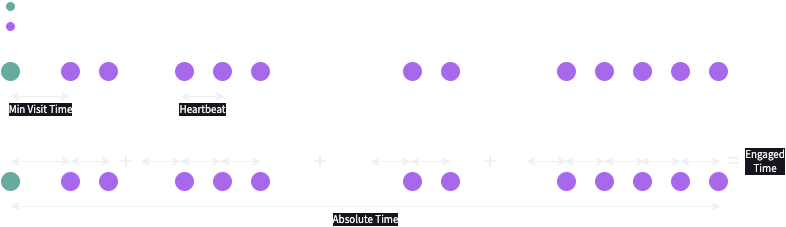

The diagram above was exported from draw.io. Its source (the exported page's mxGraphModel, read from the mxfile embedded in the PNG):
<mxGraphModel dx="1434" dy="769" grid="1" gridSize="10" guides="1" tooltips="1" connect="1" arrows="1" fold="1" page="1" pageScale="1" pageWidth="827" pageHeight="1169" math="0" shadow="0">
  <root>
    <mxCell id="0" />
    <mxCell id="1" parent="0" />
    <mxCell id="W6x9wpp-BcxmlbGSU7MR-1" value="" style="ellipse;whiteSpace=wrap;html=1;aspect=fixed;fillColor=#67AB9F;fontColor=#ffffff;strokeColor=#FFFFFF;fontFamily=Source Sans Pro;fontSource=https%3A%2F%2Ffonts.googleapis.com%2Fcss%3Ffamily%3DSource%2BSans%2BPro;fillStyle=auto;" parent="1" vertex="1">
      <mxGeometry x="60" y="210" width="20" height="20" as="geometry" />
    </mxCell>
    <mxCell id="W6x9wpp-BcxmlbGSU7MR-2" value="" style="ellipse;whiteSpace=wrap;html=1;aspect=fixed;fillColor=#A868EB;fontColor=#ffffff;strokeColor=#FFFFFF;fontFamily=Source Sans Pro;fontSource=https%3A%2F%2Ffonts.googleapis.com%2Fcss%3Ffamily%3DSource%2BSans%2BPro;" parent="1" vertex="1">
      <mxGeometry x="120" y="210" width="20" height="20" as="geometry" />
    </mxCell>
    <mxCell id="W6x9wpp-BcxmlbGSU7MR-3" value="" style="ellipse;whiteSpace=wrap;html=1;aspect=fixed;fillColor=#A868EB;fontColor=#ffffff;strokeColor=#FFFFFF;fontFamily=Source Sans Pro;fontSource=https%3A%2F%2Ffonts.googleapis.com%2Fcss%3Ffamily%3DSource%2BSans%2BPro;" parent="1" vertex="1">
      <mxGeometry x="234" y="210" width="20" height="20" as="geometry" />
    </mxCell>
    <mxCell id="W6x9wpp-BcxmlbGSU7MR-5" value="" style="ellipse;whiteSpace=wrap;html=1;aspect=fixed;fillColor=#A868EB;fontColor=#ffffff;strokeColor=#FFFFFF;fontFamily=Source Sans Pro;fontSource=https%3A%2F%2Ffonts.googleapis.com%2Fcss%3Ffamily%3DSource%2BSans%2BPro;" parent="1" vertex="1">
      <mxGeometry x="158" y="210" width="20" height="20" as="geometry" />
    </mxCell>
    <mxCell id="W6x9wpp-BcxmlbGSU7MR-7" value="" style="ellipse;whiteSpace=wrap;html=1;aspect=fixed;fillColor=#A868EB;fontColor=#ffffff;strokeColor=#FFFFFF;fontFamily=Source Sans Pro;fontSource=https%3A%2F%2Ffonts.googleapis.com%2Fcss%3Ffamily%3DSource%2BSans%2BPro;" parent="1" vertex="1">
      <mxGeometry x="272" y="210" width="20" height="20" as="geometry" />
    </mxCell>
    <mxCell id="W6x9wpp-BcxmlbGSU7MR-8" value="" style="ellipse;whiteSpace=wrap;html=1;aspect=fixed;fillColor=#A868EB;fontColor=#ffffff;strokeColor=#FFFFFF;fontFamily=Source Sans Pro;fontSource=https%3A%2F%2Ffonts.googleapis.com%2Fcss%3Ffamily%3DSource%2BSans%2BPro;" parent="1" vertex="1">
      <mxGeometry x="310" y="210" width="20" height="20" as="geometry" />
    </mxCell>
    <mxCell id="W6x9wpp-BcxmlbGSU7MR-12" value="" style="ellipse;whiteSpace=wrap;html=1;aspect=fixed;fillColor=#A868EB;fontColor=#ffffff;strokeColor=#FFFFFF;fontFamily=Source Sans Pro;fontSource=https%3A%2F%2Ffonts.googleapis.com%2Fcss%3Ffamily%3DSource%2BSans%2BPro;" parent="1" vertex="1">
      <mxGeometry x="462" y="210" width="20" height="20" as="geometry" />
    </mxCell>
    <mxCell id="W6x9wpp-BcxmlbGSU7MR-13" value="" style="ellipse;whiteSpace=wrap;html=1;aspect=fixed;fillColor=#A868EB;fontColor=#ffffff;strokeColor=#FFFFFF;fontFamily=Source Sans Pro;fontSource=https%3A%2F%2Ffonts.googleapis.com%2Fcss%3Ffamily%3DSource%2BSans%2BPro;" parent="1" vertex="1">
      <mxGeometry x="500" y="210" width="20" height="20" as="geometry" />
    </mxCell>
    <mxCell id="W6x9wpp-BcxmlbGSU7MR-18" value="" style="ellipse;whiteSpace=wrap;html=1;aspect=fixed;fillColor=#A868EB;fontColor=#ffffff;strokeColor=#FFFFFF;fontFamily=Source Sans Pro;fontSource=https%3A%2F%2Ffonts.googleapis.com%2Fcss%3Ffamily%3DSource%2BSans%2BPro;" parent="1" vertex="1">
      <mxGeometry x="616" y="210" width="20" height="20" as="geometry" />
    </mxCell>
    <mxCell id="W6x9wpp-BcxmlbGSU7MR-19" value="" style="ellipse;whiteSpace=wrap;html=1;aspect=fixed;fillColor=#A868EB;fontColor=#ffffff;strokeColor=#FFFFFF;fontFamily=Source Sans Pro;fontSource=https%3A%2F%2Ffonts.googleapis.com%2Fcss%3Ffamily%3DSource%2BSans%2BPro;" parent="1" vertex="1">
      <mxGeometry x="654" y="210" width="20" height="20" as="geometry" />
    </mxCell>
    <mxCell id="W6x9wpp-BcxmlbGSU7MR-20" value="" style="ellipse;whiteSpace=wrap;html=1;aspect=fixed;fillColor=#A868EB;fontColor=#ffffff;strokeColor=#FFFFFF;fontFamily=Source Sans Pro;fontSource=https%3A%2F%2Ffonts.googleapis.com%2Fcss%3Ffamily%3DSource%2BSans%2BPro;" parent="1" vertex="1">
      <mxGeometry x="692" y="210" width="20" height="20" as="geometry" />
    </mxCell>
    <mxCell id="W6x9wpp-BcxmlbGSU7MR-21" value="" style="ellipse;whiteSpace=wrap;html=1;aspect=fixed;fillColor=#A868EB;fontColor=#ffffff;strokeColor=#FFFFFF;fontFamily=Source Sans Pro;fontSource=https%3A%2F%2Ffonts.googleapis.com%2Fcss%3Ffamily%3DSource%2BSans%2BPro;" parent="1" vertex="1">
      <mxGeometry x="730" y="210" width="20" height="20" as="geometry" />
    </mxCell>
    <mxCell id="W6x9wpp-BcxmlbGSU7MR-22" value="" style="ellipse;whiteSpace=wrap;html=1;aspect=fixed;fillColor=#A868EB;fontColor=#ffffff;strokeColor=#FFFFFF;fontFamily=Source Sans Pro;fontSource=https%3A%2F%2Ffonts.googleapis.com%2Fcss%3Ffamily%3DSource%2BSans%2BPro;" parent="1" vertex="1">
      <mxGeometry x="768" y="210" width="20" height="20" as="geometry" />
    </mxCell>
    <mxCell id="W6x9wpp-BcxmlbGSU7MR-23" value="Page View" style="ellipse;html=1;aspect=fixed;fillColor=#67AB9F;fontColor=#ffffff;strokeColor=#FFFFFF;align=left;labelPosition=right;verticalLabelPosition=middle;verticalAlign=middle;fontSize=11;fontFamily=Source Sans Pro;fontSource=https%3A%2F%2Ffonts.googleapis.com%2Fcss%3Ffamily%3DSource%2BSans%2BPro;spacing=4;" parent="1" vertex="1">
      <mxGeometry x="65" y="150" width="10" height="10" as="geometry" />
    </mxCell>
    <mxCell id="W6x9wpp-BcxmlbGSU7MR-24" value="Page Ping" style="ellipse;html=1;aspect=fixed;fillColor=#A868EB;fontColor=#ffffff;strokeColor=#FFFFFF;fontFamily=Source Sans Pro;fontSource=https%3A%2F%2Ffonts.googleapis.com%2Fcss%3Ffamily%3DSource%2BSans%2BPro;labelPosition=right;verticalLabelPosition=middle;align=left;verticalAlign=middle;fontSize=11;spacing=4;" parent="1" vertex="1">
      <mxGeometry x="65" y="170" width="10" height="10" as="geometry" />
    </mxCell>
    <mxCell id="W6x9wpp-BcxmlbGSU7MR-25" value="Min Visit Time" style="endArrow=classic;startArrow=classic;html=1;rounded=0;fontFamily=Source Sans Pro;fontSource=https%3A%2F%2Ffonts.googleapis.com%2Fcss%3Ffamily%3DSource%2BSans%2BPro;fontSize=11;verticalAlign=top;" parent="1" edge="1">
      <mxGeometry width="50" height="50" relative="1" as="geometry">
        <mxPoint x="70" y="245" as="sourcePoint" />
        <mxPoint x="129" y="245" as="targetPoint" />
        <Array as="points" />
      </mxGeometry>
    </mxCell>
    <mxCell id="W6x9wpp-BcxmlbGSU7MR-26" value="Heartbeat" style="endArrow=classic;startArrow=classic;html=1;rounded=0;fontFamily=Source Sans Pro;fontSource=https%3A%2F%2Ffonts.googleapis.com%2Fcss%3Ffamily%3DSource%2BSans%2BPro;fontSize=11;verticalAlign=top;spacing=2;" parent="1" edge="1">
      <mxGeometry width="50" height="50" relative="1" as="geometry">
        <mxPoint x="240" y="245" as="sourcePoint" />
        <mxPoint x="284" y="245" as="targetPoint" />
      </mxGeometry>
    </mxCell>
    <mxCell id="W6x9wpp-BcxmlbGSU7MR-27" value="" style="ellipse;whiteSpace=wrap;html=1;aspect=fixed;fillColor=#67AB9F;fontColor=#ffffff;strokeColor=#FFFFFF;fontFamily=Source Sans Pro;fontSource=https%3A%2F%2Ffonts.googleapis.com%2Fcss%3Ffamily%3DSource%2BSans%2BPro;fillStyle=auto;" parent="1" vertex="1">
      <mxGeometry x="60" y="320" width="20" height="20" as="geometry" />
    </mxCell>
    <mxCell id="W6x9wpp-BcxmlbGSU7MR-28" value="" style="ellipse;whiteSpace=wrap;html=1;aspect=fixed;fillColor=#A868EB;fontColor=#ffffff;strokeColor=#FFFFFF;fontFamily=Source Sans Pro;fontSource=https%3A%2F%2Ffonts.googleapis.com%2Fcss%3Ffamily%3DSource%2BSans%2BPro;" parent="1" vertex="1">
      <mxGeometry x="120" y="320" width="20" height="20" as="geometry" />
    </mxCell>
    <mxCell id="W6x9wpp-BcxmlbGSU7MR-29" value="" style="ellipse;whiteSpace=wrap;html=1;aspect=fixed;fillColor=#A868EB;fontColor=#ffffff;strokeColor=#FFFFFF;fontFamily=Source Sans Pro;fontSource=https%3A%2F%2Ffonts.googleapis.com%2Fcss%3Ffamily%3DSource%2BSans%2BPro;" parent="1" vertex="1">
      <mxGeometry x="234" y="320" width="20" height="20" as="geometry" />
    </mxCell>
    <mxCell id="W6x9wpp-BcxmlbGSU7MR-30" value="" style="ellipse;whiteSpace=wrap;html=1;aspect=fixed;fillColor=#A868EB;fontColor=#ffffff;strokeColor=#FFFFFF;fontFamily=Source Sans Pro;fontSource=https%3A%2F%2Ffonts.googleapis.com%2Fcss%3Ffamily%3DSource%2BSans%2BPro;" parent="1" vertex="1">
      <mxGeometry x="158" y="320" width="20" height="20" as="geometry" />
    </mxCell>
    <mxCell id="W6x9wpp-BcxmlbGSU7MR-31" value="" style="ellipse;whiteSpace=wrap;html=1;aspect=fixed;fillColor=#A868EB;fontColor=#ffffff;strokeColor=#FFFFFF;fontFamily=Source Sans Pro;fontSource=https%3A%2F%2Ffonts.googleapis.com%2Fcss%3Ffamily%3DSource%2BSans%2BPro;" parent="1" vertex="1">
      <mxGeometry x="272" y="320" width="20" height="20" as="geometry" />
    </mxCell>
    <mxCell id="W6x9wpp-BcxmlbGSU7MR-32" value="" style="ellipse;whiteSpace=wrap;html=1;aspect=fixed;fillColor=#A868EB;fontColor=#ffffff;strokeColor=#FFFFFF;fontFamily=Source Sans Pro;fontSource=https%3A%2F%2Ffonts.googleapis.com%2Fcss%3Ffamily%3DSource%2BSans%2BPro;" parent="1" vertex="1">
      <mxGeometry x="310" y="320" width="20" height="20" as="geometry" />
    </mxCell>
    <mxCell id="W6x9wpp-BcxmlbGSU7MR-33" value="" style="ellipse;whiteSpace=wrap;html=1;aspect=fixed;fillColor=#A868EB;fontColor=#ffffff;strokeColor=#FFFFFF;fontFamily=Source Sans Pro;fontSource=https%3A%2F%2Ffonts.googleapis.com%2Fcss%3Ffamily%3DSource%2BSans%2BPro;" parent="1" vertex="1">
      <mxGeometry x="462" y="320" width="20" height="20" as="geometry" />
    </mxCell>
    <mxCell id="W6x9wpp-BcxmlbGSU7MR-34" value="" style="ellipse;whiteSpace=wrap;html=1;aspect=fixed;fillColor=#A868EB;fontColor=#ffffff;strokeColor=#FFFFFF;fontFamily=Source Sans Pro;fontSource=https%3A%2F%2Ffonts.googleapis.com%2Fcss%3Ffamily%3DSource%2BSans%2BPro;" parent="1" vertex="1">
      <mxGeometry x="500" y="320" width="20" height="20" as="geometry" />
    </mxCell>
    <mxCell id="W6x9wpp-BcxmlbGSU7MR-35" value="" style="ellipse;whiteSpace=wrap;html=1;aspect=fixed;fillColor=#A868EB;fontColor=#ffffff;strokeColor=#FFFFFF;fontFamily=Source Sans Pro;fontSource=https%3A%2F%2Ffonts.googleapis.com%2Fcss%3Ffamily%3DSource%2BSans%2BPro;" parent="1" vertex="1">
      <mxGeometry x="616" y="320" width="20" height="20" as="geometry" />
    </mxCell>
    <mxCell id="W6x9wpp-BcxmlbGSU7MR-36" value="" style="ellipse;whiteSpace=wrap;html=1;aspect=fixed;fillColor=#A868EB;fontColor=#ffffff;strokeColor=#FFFFFF;fontFamily=Source Sans Pro;fontSource=https%3A%2F%2Ffonts.googleapis.com%2Fcss%3Ffamily%3DSource%2BSans%2BPro;" parent="1" vertex="1">
      <mxGeometry x="654" y="320" width="20" height="20" as="geometry" />
    </mxCell>
    <mxCell id="W6x9wpp-BcxmlbGSU7MR-37" value="" style="ellipse;whiteSpace=wrap;html=1;aspect=fixed;fillColor=#A868EB;fontColor=#ffffff;strokeColor=#FFFFFF;fontFamily=Source Sans Pro;fontSource=https%3A%2F%2Ffonts.googleapis.com%2Fcss%3Ffamily%3DSource%2BSans%2BPro;" parent="1" vertex="1">
      <mxGeometry x="692" y="320" width="20" height="20" as="geometry" />
    </mxCell>
    <mxCell id="W6x9wpp-BcxmlbGSU7MR-38" value="" style="ellipse;whiteSpace=wrap;html=1;aspect=fixed;fillColor=#A868EB;fontColor=#ffffff;strokeColor=#FFFFFF;fontFamily=Source Sans Pro;fontSource=https%3A%2F%2Ffonts.googleapis.com%2Fcss%3Ffamily%3DSource%2BSans%2BPro;" parent="1" vertex="1">
      <mxGeometry x="730" y="320" width="20" height="20" as="geometry" />
    </mxCell>
    <mxCell id="W6x9wpp-BcxmlbGSU7MR-39" value="" style="ellipse;whiteSpace=wrap;html=1;aspect=fixed;fillColor=#A868EB;fontColor=#ffffff;strokeColor=#FFFFFF;fontFamily=Source Sans Pro;fontSource=https%3A%2F%2Ffonts.googleapis.com%2Fcss%3Ffamily%3DSource%2BSans%2BPro;" parent="1" vertex="1">
      <mxGeometry x="768" y="320" width="20" height="20" as="geometry" />
    </mxCell>
    <mxCell id="W6x9wpp-BcxmlbGSU7MR-40" value="Absolute Time" style="endArrow=classic;startArrow=classic;html=1;rounded=0;fontFamily=Source Sans Pro;fontSource=https%3A%2F%2Ffonts.googleapis.com%2Fcss%3Ffamily%3DSource%2BSans%2BPro;fontSize=11;verticalAlign=top;labelBackgroundColor=#18141D;" parent="1" edge="1">
      <mxGeometry width="50" height="50" relative="1" as="geometry">
        <mxPoint x="70" y="355.0000000000001" as="sourcePoint" />
        <mxPoint x="780" y="355" as="targetPoint" />
        <Array as="points">
          <mxPoint x="99" y="355" />
        </Array>
      </mxGeometry>
    </mxCell>
    <mxCell id="W6x9wpp-BcxmlbGSU7MR-42" value="" style="endArrow=classic;startArrow=classic;html=1;rounded=0;fontFamily=Source Sans Pro;fontSource=https%3A%2F%2Ffonts.googleapis.com%2Fcss%3Ffamily%3DSource%2BSans%2BPro;fontSize=11;" parent="1" edge="1">
      <mxGeometry width="50" height="50" relative="1" as="geometry">
        <mxPoint x="70" y="310" as="sourcePoint" />
        <mxPoint x="130" y="310" as="targetPoint" />
      </mxGeometry>
    </mxCell>
    <mxCell id="W6x9wpp-BcxmlbGSU7MR-43" value="" style="endArrow=classic;startArrow=classic;html=1;rounded=0;fontFamily=Source Sans Pro;fontSource=https%3A%2F%2Ffonts.googleapis.com%2Fcss%3Ffamily%3DSource%2BSans%2BPro;fontSize=11;" parent="1" edge="1">
      <mxGeometry width="50" height="50" relative="1" as="geometry">
        <mxPoint x="130" y="310" as="sourcePoint" />
        <mxPoint x="170" y="310" as="targetPoint" />
      </mxGeometry>
    </mxCell>
    <mxCell id="W6x9wpp-BcxmlbGSU7MR-44" value="" style="endArrow=classic;startArrow=classic;html=1;rounded=0;fontFamily=Source Sans Pro;fontSource=https%3A%2F%2Ffonts.googleapis.com%2Fcss%3Ffamily%3DSource%2BSans%2BPro;fontSize=11;" parent="1" edge="1">
      <mxGeometry width="50" height="50" relative="1" as="geometry">
        <mxPoint x="240" y="310" as="sourcePoint" />
        <mxPoint x="280" y="310" as="targetPoint" />
      </mxGeometry>
    </mxCell>
    <mxCell id="W6x9wpp-BcxmlbGSU7MR-45" value="" style="endArrow=classic;startArrow=classic;html=1;rounded=0;fontFamily=Source Sans Pro;fontSource=https%3A%2F%2Ffonts.googleapis.com%2Fcss%3Ffamily%3DSource%2BSans%2BPro;fontSize=11;" parent="1" edge="1">
      <mxGeometry width="50" height="50" relative="1" as="geometry">
        <mxPoint x="280" y="310" as="sourcePoint" />
        <mxPoint x="320" y="310" as="targetPoint" />
      </mxGeometry>
    </mxCell>
    <mxCell id="W6x9wpp-BcxmlbGSU7MR-46" value="" style="endArrow=classic;startArrow=classic;html=1;rounded=0;fontFamily=Source Sans Pro;fontSource=https%3A%2F%2Ffonts.googleapis.com%2Fcss%3Ffamily%3DSource%2BSans%2BPro;fontSize=11;" parent="1" edge="1">
      <mxGeometry width="50" height="50" relative="1" as="geometry">
        <mxPoint x="470" y="310" as="sourcePoint" />
        <mxPoint x="510" y="310" as="targetPoint" />
      </mxGeometry>
    </mxCell>
    <mxCell id="W6x9wpp-BcxmlbGSU7MR-47" value="" style="endArrow=classic;startArrow=classic;html=1;rounded=0;fontFamily=Source Sans Pro;fontSource=https%3A%2F%2Ffonts.googleapis.com%2Fcss%3Ffamily%3DSource%2BSans%2BPro;fontSize=11;" parent="1" edge="1">
      <mxGeometry width="50" height="50" relative="1" as="geometry">
        <mxPoint x="624" y="310" as="sourcePoint" />
        <mxPoint x="664" y="310" as="targetPoint" />
      </mxGeometry>
    </mxCell>
    <mxCell id="W6x9wpp-BcxmlbGSU7MR-48" value="" style="endArrow=classic;startArrow=classic;html=1;rounded=0;fontFamily=Source Sans Pro;fontSource=https%3A%2F%2Ffonts.googleapis.com%2Fcss%3Ffamily%3DSource%2BSans%2BPro;fontSize=11;" parent="1" edge="1">
      <mxGeometry width="50" height="50" relative="1" as="geometry">
        <mxPoint x="664" y="310" as="sourcePoint" />
        <mxPoint x="704" y="310" as="targetPoint" />
      </mxGeometry>
    </mxCell>
    <mxCell id="W6x9wpp-BcxmlbGSU7MR-49" value="" style="endArrow=classic;startArrow=classic;html=1;rounded=0;fontFamily=Source Sans Pro;fontSource=https%3A%2F%2Ffonts.googleapis.com%2Fcss%3Ffamily%3DSource%2BSans%2BPro;fontSize=11;" parent="1" edge="1">
      <mxGeometry width="50" height="50" relative="1" as="geometry">
        <mxPoint x="700" y="310" as="sourcePoint" />
        <mxPoint x="740" y="310" as="targetPoint" />
      </mxGeometry>
    </mxCell>
    <mxCell id="W6x9wpp-BcxmlbGSU7MR-50" value="" style="endArrow=classic;startArrow=classic;html=1;rounded=0;fontFamily=Source Sans Pro;fontSource=https%3A%2F%2Ffonts.googleapis.com%2Fcss%3Ffamily%3DSource%2BSans%2BPro;fontSize=11;" parent="1" edge="1">
      <mxGeometry width="50" height="50" relative="1" as="geometry">
        <mxPoint x="740" y="310" as="sourcePoint" />
        <mxPoint x="780" y="310" as="targetPoint" />
      </mxGeometry>
    </mxCell>
    <mxCell id="W6x9wpp-BcxmlbGSU7MR-51" value="" style="endArrow=classic;startArrow=classic;html=1;rounded=0;fontFamily=Source Sans Pro;fontSource=https%3A%2F%2Ffonts.googleapis.com%2Fcss%3Ffamily%3DSource%2BSans%2BPro;fontSize=11;" parent="1" edge="1">
      <mxGeometry width="50" height="50" relative="1" as="geometry">
        <mxPoint x="200" y="310" as="sourcePoint" />
        <mxPoint x="240" y="310" as="targetPoint" />
      </mxGeometry>
    </mxCell>
    <mxCell id="W6x9wpp-BcxmlbGSU7MR-52" value="" style="endArrow=classic;startArrow=classic;html=1;rounded=0;fontFamily=Source Sans Pro;fontSource=https%3A%2F%2Ffonts.googleapis.com%2Fcss%3Ffamily%3DSource%2BSans%2BPro;fontSize=11;" parent="1" edge="1">
      <mxGeometry width="50" height="50" relative="1" as="geometry">
        <mxPoint x="430" y="310" as="sourcePoint" />
        <mxPoint x="470" y="310" as="targetPoint" />
      </mxGeometry>
    </mxCell>
    <mxCell id="W6x9wpp-BcxmlbGSU7MR-53" value="" style="endArrow=classic;startArrow=classic;html=1;rounded=0;fontFamily=Source Sans Pro;fontSource=https%3A%2F%2Ffonts.googleapis.com%2Fcss%3Ffamily%3DSource%2BSans%2BPro;fontSize=11;" parent="1" edge="1">
      <mxGeometry width="50" height="50" relative="1" as="geometry">
        <mxPoint x="586" y="310" as="sourcePoint" />
        <mxPoint x="626" y="310" as="targetPoint" />
      </mxGeometry>
    </mxCell>
    <mxCell id="W6x9wpp-BcxmlbGSU7MR-54" value="+" style="text;html=1;strokeColor=none;fillColor=none;align=center;verticalAlign=middle;whiteSpace=wrap;rounded=0;fontSize=23;fontFamily=Source Sans Pro;" parent="1" vertex="1">
      <mxGeometry x="156" y="294" width="60" height="30" as="geometry" />
    </mxCell>
    <mxCell id="W6x9wpp-BcxmlbGSU7MR-55" value="+" style="text;html=1;strokeColor=none;fillColor=none;align=center;verticalAlign=middle;whiteSpace=wrap;rounded=0;fontSize=23;fontFamily=Source Sans Pro;" parent="1" vertex="1">
      <mxGeometry x="350" y="294" width="60" height="30" as="geometry" />
    </mxCell>
    <mxCell id="W6x9wpp-BcxmlbGSU7MR-56" value="+" style="text;html=1;strokeColor=none;fillColor=none;align=center;verticalAlign=middle;whiteSpace=wrap;rounded=0;fontSize=23;fontFamily=Source Sans Pro;" parent="1" vertex="1">
      <mxGeometry x="520" y="294" width="60" height="30" as="geometry" />
    </mxCell>
    <mxCell id="W6x9wpp-BcxmlbGSU7MR-57" value="=" style="text;html=1;strokeColor=none;fillColor=none;align=center;verticalAlign=middle;whiteSpace=wrap;rounded=0;fontSize=23;fontFamily=Source Sans Pro;" parent="1" vertex="1">
      <mxGeometry x="773" y="295" width="40" height="26" as="geometry" />
    </mxCell>
    <mxCell id="W6x9wpp-BcxmlbGSU7MR-58" value="&lt;span style=&quot;color: rgb(240, 240, 240); font-family: &amp;quot;Source Sans Pro&amp;quot;; font-size: 11px; font-style: normal; font-variant-ligatures: normal; font-variant-caps: normal; font-weight: 400; letter-spacing: normal; orphans: 2; text-align: center; text-indent: 0px; text-transform: none; widows: 2; word-spacing: 0px; -webkit-text-stroke-width: 0px; text-decoration-thickness: initial; text-decoration-style: initial; text-decoration-color: initial; float: none; display: inline !important;&quot;&gt;Engaged Time&lt;/span&gt;" style="text;html=1;strokeColor=none;fillColor=none;align=center;verticalAlign=middle;whiteSpace=wrap;rounded=0;fontSize=11;fontFamily=Source Sans Pro;labelBackgroundColor=#18141D;" parent="1" vertex="1">
      <mxGeometry x="805" y="297" width="40" height="26" as="geometry" />
    </mxCell>
  </root>
</mxGraphModel>